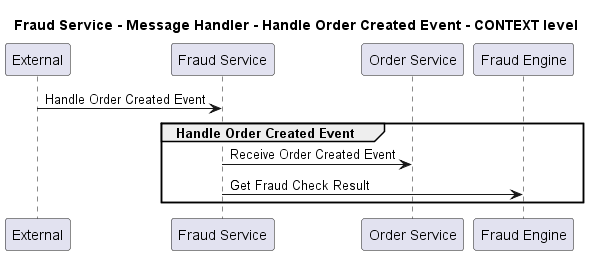

The diagram above was rendered by PlantUML. Its source (embedded in the PNG):
@startuml
!pragma layout smetana

title Fraud Service - Message Handler - Handle Order Created Event - CONTEXT level

participant "External" as C4InterFlow.SoftwareSystems.ExternalSystem
participant "Fraud Service" as ECommercePlatform.SoftwareSystems.FraudService
participant "Order Service" as ECommercePlatform.SoftwareSystems.OrderService
participant "Fraud Engine" as ECommercePlatform.SoftwareSystems.FraudEngine

C4InterFlow.SoftwareSystems.ExternalSystem -> ECommercePlatform.SoftwareSystems.FraudService : Handle Order Created Event
group Handle Order Created Event
ECommercePlatform.SoftwareSystems.FraudService -> ECommercePlatform.SoftwareSystems.OrderService : Receive Order Created Event
ECommercePlatform.SoftwareSystems.FraudService -> ECommercePlatform.SoftwareSystems.FraudEngine : Get Fraud Check Result
end


@enduml